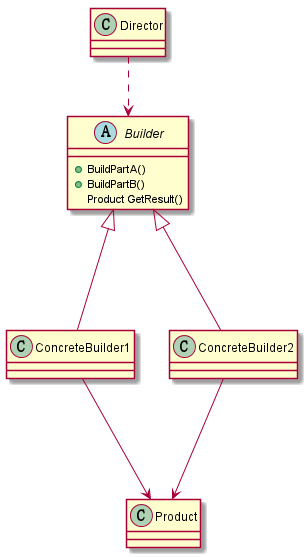

The diagram above was rendered by PlantUML. Its source (embedded in the PNG):
@startuml
abstract class Builder{
+BuildPartA()
+BuildPartB()
Product GetResult()
}
Director ..> Builder
ConcreteBuilder1-up--|>Builder
ConcreteBuilder2-up--|>Builder
ConcreteBuilder1-down-->Product
ConcreteBuilder2-down-->Product

@enduml